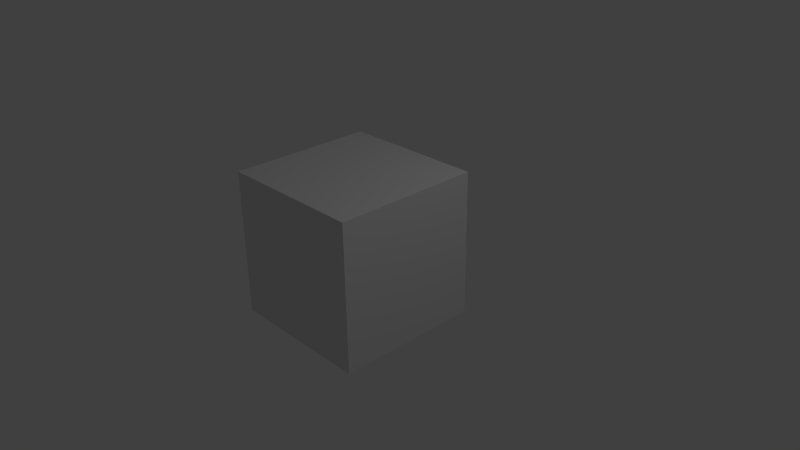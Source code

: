 # Source: test.blend  (saved by Blender 2.65.0; exported with 4.5.12 LTS)
import bpy
from mathutils import Matrix  # noqa: F401  (used for matrix-valued properties, if any)

bpy.ops.wm.read_factory_settings(use_empty=True)
scene = bpy.context.scene
scene.name = 'Scene'

# ---- collections
col_collection_1 = bpy.data.collections.new('Collection 1'); scene.collection.children.link(col_collection_1)

# ---- materials (node trees are filled in below, after node groups)
mat_material = bpy.data.materials.new('Material')
mat_material.alpha_threshold = 0.0
mat_material.use_transparent_shadow = False
mat_material.roughness = 0.5
mat_material.line_color = (0.0, 0.0, 0.0, 1.0)

# ---- material node trees

# ---- world
world_world = bpy.data.worlds.new('World'); scene.world = world_world
world_world.color = (0.05088, 0.05088, 0.05088)
world_world.use_sun_shadow = False
world_world.sun_shadow_jitter_overblur = 0.0
world_world.cycles.sampling_method = 'MANUAL'
world_world.cycles.sample_map_resolution = 256

# ---- cameras
cam_camera = bpy.data.cameras.new('Camera')
cam_camera.clip_end = 100.0
cam_camera.lens = 35.0
cam_camera.sensor_width = 32.0
cam_camera.sensor_height = 18.0
cam_camera.ortho_scale = 7.314
cam_camera.dof.focus_distance = 0.0
cam_camera.dof.aperture_fstop = 128.0

# ---- lights
light_lamp = bpy.data.lights.new('Lamp', 'POINT')
light_lamp.transmission_factor = 0.0
light_lamp.cutoff_distance = 30.0
light_lamp.energy = 100.0
light_lamp.shadow_buffer_clip_start = 1.001
light_lamp.shadow_soft_size = 0.1
light_lamp.shadow_maximum_resolution = 0.006
light_lamp.use_absolute_resolution = True
light_lamp.cycles.use_multiple_importance_sampling = False

# ---- meshes
me_cube = bpy.data.meshes.new('Cube')
me_cube.from_pydata([(1.0, 1.0, -1.0), (1.0, -1.0, -1.0), (-1.0, -1.0, -1.0), (-1.0, 1.0, -1.0), (1.0, 1.0, 1.0), (1.0, -1.0, 1.0), (-1.0, -1.0, 1.0), (-1.0, 1.0, 1.0)], [], [(0, 1, 2, 3), (4, 7, 6, 5), (0, 4, 5, 1), (1, 5, 6, 2), (2, 6, 7, 3), (4, 0, 3, 7)])
me_cube.materials.append(mat_material)
me_cube.use_remesh_preserve_volume = False
me_cube.use_remesh_preserve_attributes = False
me_cube.use_mirror_vertex_groups = False
me_cube.update()

# ---- objects
ob_cube = bpy.data.objects.new('Cube', me_cube)
ob_lamp = bpy.data.objects.new('Lamp', light_lamp)
ob_camera = bpy.data.objects.new('Camera', cam_camera)

# ---- transforms, parenting, visibility, modifiers, constraints
ob_cube.location = (-0.1575, -0.1698, 0.1516)
ob_cube.lock_rotations_4d = False
ob_cube.empty_display_type = 'ARROWS'
ob_cube.lineart.crease_threshold = 0.0
ob_lamp.location = (4.076, 1.005, 5.904)
ob_lamp.rotation_euler = (0.6503, 0.05522, 1.866)
ob_lamp.lock_rotations_4d = False
ob_lamp.empty_display_type = 'ARROWS'
ob_lamp.color = (0.0, 0.0, 0.0, 0.0)
ob_lamp.lineart.crease_threshold = 0.0
ob_camera.location = (7.481, -6.508, 5.344)
ob_camera.rotation_euler = (1.109, 0.01082, 0.8149)
ob_camera.lock_rotations_4d = False
ob_camera.empty_display_type = 'ARROWS'
ob_camera.color = (0.0, 0.0, 0.0, 0.0)
ob_camera.display_type = 'WIRE'
ob_camera.lineart.crease_threshold = 0.0

# ---- collection membership
col_collection_1.objects.link(ob_cube)
col_collection_1.objects.link(ob_lamp)
col_collection_1.objects.link(ob_camera)

# ---- scene / render settings (as saved in the file)
scene.camera = ob_camera
scene.frame_start = 1; scene.frame_end = 250; scene.frame_set(1)
scene.render.engine = 'BLENDER_EEVEE_NEXT'
scene.render.image_settings.color_mode = 'RGB'
scene.render.image_settings.compression = 90
scene.render.resolution_percentage = 50
scene.render.dither_intensity = 0.0
scene.render.bake_margin = 2
scene.render.bake_bias = 0.0
scene.cycles.use_denoising = False
scene.cycles.samples = 10
scene.cycles.sampling_pattern = 'TABULATED_SOBOL'
scene.cycles.light_sampling_threshold = 0.0
scene.cycles.use_adaptive_sampling = False
scene.cycles.use_light_tree = False
scene.cycles.blur_glossy = 0.0
scene.cycles.volume_bounces = 1
scene.cycles.pixel_filter_type = 'GAUSSIAN'
scene.cycles.sample_clamp_indirect = 0.0
scene.view_settings.view_transform = 'Standard'
bpy.context.view_layer.update()
